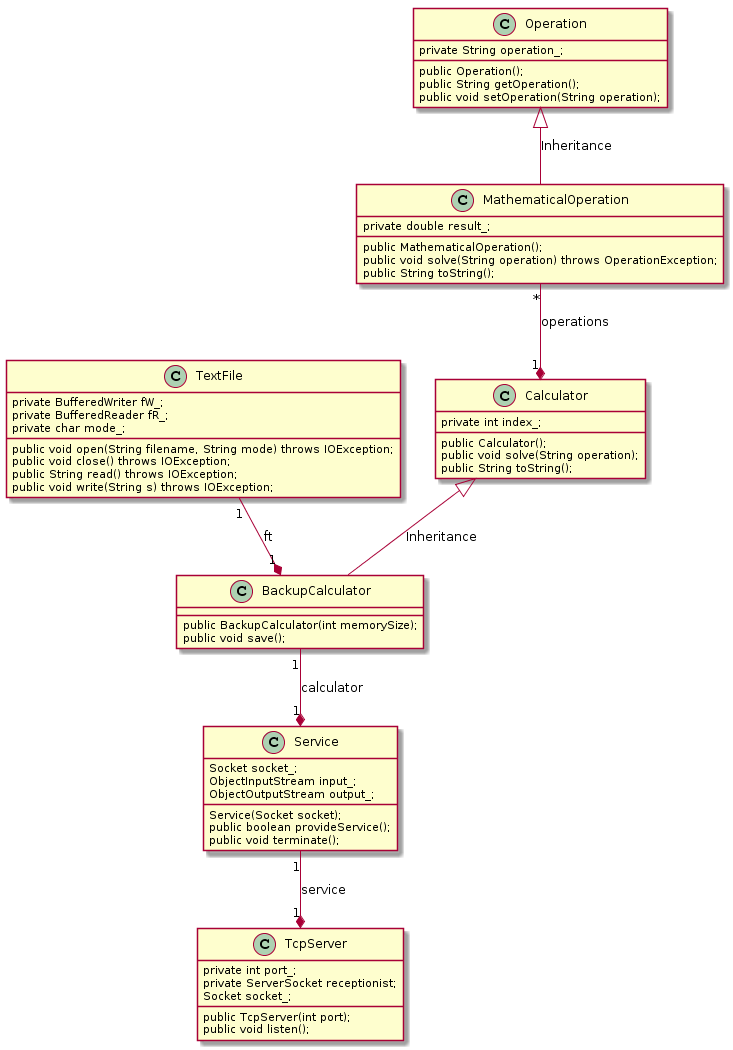

The diagram above was rendered by PlantUML. Its source (embedded in the PNG):
@startuml
class Operation {
    private String operation_;

    public Operation(); 
    public String getOperation();
    public void setOperation(String operation);
}

class MathematicalOperation {
    private double result_;

    public MathematicalOperation();
    public void solve(String operation) throws OperationException;
    public String toString();
} 

class Calculator {
    private int index_;

    public Calculator();
    public void solve(String operation);
    public String toString();
} 

class BackupCalculator {
    public BackupCalculator(int memorySize);
    public void save();
}

class TextFile {
    private BufferedWriter fW_;
    private BufferedReader fR_;
    private char mode_;

    public void open(String filename, String mode) throws IOException;
    public void close() throws IOException;
    public String read() throws IOException;
    public void write(String s) throws IOException;
}

class TcpServer {
    private int port_;
    private ServerSocket receptionist;
    Socket socket_;

    public TcpServer(int port);
    public void listen();
}

class Service {
    Socket socket_;
    ObjectInputStream input_;
    ObjectOutputStream output_;

    Service(Socket socket);
    public boolean provideService();
    public void terminate();
}

Operation <|-down- MathematicalOperation: Inheritance
Calculator "1" *-up- "*" MathematicalOperation: operations
BackupCalculator "1" *-up- "1" TextFile: ft
Calculator <|-down- BackupCalculator: Inheritance
Service "1" *-up- "1" BackupCalculator: calculator
TcpServer "1" *-up- "1" Service: service
@enduml